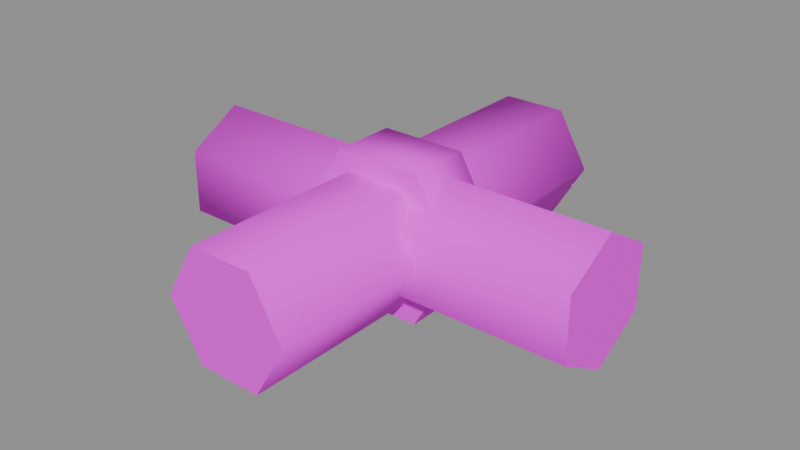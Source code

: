 # Source: logi_pipe_bend.blend  (saved by Blender 5.3.31; exported with 4.5.12 LTS)
import bpy
from mathutils import Matrix  # noqa: F401  (used for matrix-valued properties, if any)

bpy.ops.wm.read_factory_settings(use_empty=True)
scene = bpy.context.scene
scene.name = 'Scene'

# ---- images (referenced by path relative to the original .blend; pixels are not part of the script)
import os
ASSET_DIR = os.environ.get("B2B_ASSET_DIR", "")  # directory of the original .blend (textures are referenced by path, not embedded)
HERE = os.path.dirname(os.path.abspath(__file__))  # packed textures are extracted next to this script under _unpacked/

def load_image(name, relpath, width, height, colorspace="sRGB"):
    """Load a texture the original file referenced (path relative to the .blend, or extracted next to this script)."""
    p = next((c for c in (os.path.join(HERE, relpath), os.path.join(ASSET_DIR, relpath)) if relpath and os.path.exists(c)), "")
    if p:
        img = bpy.data.images.load(p, check_existing=True)
        img.name = name
    else:  # same state as the original file: an image datablock whose file is absent (Cycles renders it pink)
        img = bpy.data.images.new(name, width, height)
        img.source = "FILE"
        img.filepath = "//" + (relpath or name)
    img.colorspace_settings.name = colorspace
    return img
img_village_palette_png = load_image('village_palette.png', 'village_palette.png', 1024, 1024, 'sRGB')

# ---- materials (node trees are filled in below, after node groups)
mat_villagepalette = bpy.data.materials.new('VillagePalette')

# ---- material node trees
mat_villagepalette.use_nodes = True; mat_villagepalette.node_tree.nodes.clear()
_N = mat_villagepalette.node_tree.nodes; _L = mat_villagepalette.node_tree.links
n0 = _N.new('ShaderNodeBsdfPrincipled'); n0.name = 'Principled BSDF'; n0.location = (-200, 100)
n0.inputs[2].default_value = 0.9
n0.inputs[10].default_value = 0.005
n1 = _N.new('ShaderNodeOutputMaterial'); n1.name = 'Material Output'; n1.location = (200, 100)
n2 = _N.new('ShaderNodeTexImage'); n2.name = 'Image Texture'; n2.location = (-320, 300)
n2.image = img_village_palette_png
_L.new(n0.outputs[0], n1.inputs[0])
_L.new(n2.outputs[0], n0.inputs[0])
n1.is_active_output = True

# ---- meshes
me_logi_pipe_bend = bpy.data.meshes.new('logi_pipe_bend')
me_logi_pipe_bend.from_pydata([(0.3, 1.0, 0.36), (0.15, 1.0, 0.6198), (-0.15, 1.0, 0.6198), (-0.3, 1.0, 0.36), (-0.15, 1.0, 0.1002), (0.15, 1.0, 0.1002), (0.3, -1.0, 0.36), (0.15, -1.0, 0.6198), (-0.15, -1.0, 0.6198), (-0.3, -1.0, 0.36), (-0.15, -1.0, 0.1002), (0.15, -1.0, 0.1002), (0.4, 0.15, 0.36), (0.2, 0.15, 0.7064), (-0.2, 0.15, 0.7064), (-0.4, 0.15, 0.36), (-0.2, 0.15, 0.01359), (0.2, 0.15, 0.01359), (0.4, -0.15, 0.36), (0.2, -0.15, 0.7064), (-0.2, -0.15, 0.7064), (-0.4, -0.15, 0.36), (-0.2, -0.15, 0.01359), (0.2, -0.15, 0.01359), (-1.0, 0.0, 0.06), (-1.0, 0.2598, 0.21), (-1.0, 0.2598, 0.51), (-1.0, 3.674e-17, 0.66), (-1.0, -0.2598, 0.51), (-1.0, -0.2598, 0.21), (1.0, 0.0, 0.06), (1.0, 0.2598, 0.21), (1.0, 0.2598, 0.51), (1.0, 3.674e-17, 0.66), (1.0, -0.2598, 0.51), (1.0, -0.2598, 0.21)], [], [(0, 1, 7, 6), (1, 2, 8, 7), (2, 3, 9, 8), (3, 4, 10, 9), (4, 5, 11, 10), (5, 0, 6, 11), (5, 4, 3, 2, 1, 0), (6, 7, 8, 9, 10, 11), (12, 13, 19, 18), (13, 14, 20, 19), (14, 15, 21, 20), (15, 16, 22, 21), (16, 17, 23, 22), (17, 12, 18, 23), (17, 16, 15, 14, 13, 12), (18, 19, 20, 21, 22, 23), (24, 25, 31, 30), (25, 26, 32, 31), (26, 27, 33, 32), (27, 28, 34, 33), (28, 29, 35, 34), (29, 24, 30, 35), (29, 28, 27, 26, 25, 24), (30, 31, 32, 33, 34, 35)])
me_logi_pipe_bend.polygons.foreach_set('use_smooth', [1, 1, 1, 1, 1, 1, 0, 0, 1, 1, 1, 1, 1, 1, 0, 0, 1, 1, 1, 1, 1, 1, 0, 0])
_uv = me_logi_pipe_bend.uv_layers.new(name='UVMap')
_uv.uv.foreach_set('vector', [0.4609, 0.51, 0.4609, 0.6, 0.4609, 0.6, 0.4609, 0.51, 0.4609, 0.6, 0.4609, 0.6, 0.4609, 0.6, 0.4609, 0.6, 0.4609, 0.6, 0.4609, 0.51, 0.4609, 0.51, 0.4609, 0.6, 0.4609, 0.51, 0.4609, 0.42, 0.4609, 0.42, 0.4609, 0.51, 0.4609, 0.42, 0.4609, 0.42, 0.4609, 0.42, 0.4609, 0.42, 0.4609, 0.42, 0.4609, 0.51, 0.4609, 0.51, 0.4609, 0.42, 0.4609, 0.42, 0.4609, 0.42, 0.4609, 0.51, 0.4609, 0.6, 0.4609, 0.6, 0.4609, 0.51, 0.4609, 0.51, 0.4609, 0.6, 0.4609, 0.6, 0.4609, 0.51, 0.4609, 0.42, 0.4609, 0.42, 0.4453, 0.51, 0.4453, 0.6, 0.4453, 0.6, 0.4453, 0.51, 0.4453, 0.6, 0.4453, 0.6, 0.4453, 0.6, 0.4453, 0.6, 0.4453, 0.6, 0.4453, 0.51, 0.4453, 0.51, 0.4453, 0.6, 0.4453, 0.51, 0.4453, 0.42, 0.4453, 0.42, 0.4453, 0.51, 0.4453, 0.42, 0.4453, 0.42, 0.4453, 0.42, 0.4453, 0.42, 0.4453, 0.42, 0.4453, 0.51, 0.4453, 0.51, 0.4453, 0.42, 0.4453, 0.42, 0.4453, 0.42, 0.4453, 0.51, 0.4453, 0.6, 0.4453, 0.6, 0.4453, 0.51, 0.4453, 0.51, 0.4453, 0.6, 0.4453, 0.6, 0.4453, 0.51, 0.4453, 0.42, 0.4453, 0.42, 0.4609, 0.42, 0.4609, 0.465, 0.4609, 0.465, 0.4609, 0.42, 0.4609, 0.465, 0.4609, 0.555, 0.4609, 0.555, 0.4609, 0.465, 0.4609, 0.555, 0.4609, 0.6, 0.4609, 0.6, 0.4609, 0.555, 0.4609, 0.6, 0.4609, 0.555, 0.4609, 0.555, 0.4609, 0.6, 0.4609, 0.555, 0.4609, 0.465, 0.4609, 0.465, 0.4609, 0.555, 0.4609, 0.465, 0.4609, 0.42, 0.4609, 0.42, 0.4609, 0.465, 0.4609, 0.465, 0.4609, 0.555, 0.4609, 0.6, 0.4609, 0.555, 0.4609, 0.465, 0.4609, 0.42, 0.4609, 0.42, 0.4609, 0.465, 0.4609, 0.555, 0.4609, 0.6, 0.4609, 0.555, 0.4609, 0.465])
me_logi_pipe_bend.materials.append(mat_villagepalette)
me_logi_pipe_bend.update()

# ---- objects
ob_logi_pipe_bend = bpy.data.objects.new('logi_pipe_bend', me_logi_pipe_bend)

# ---- transforms, parenting, visibility, modifiers, constraints
ob_logi_pipe_bend.location = (0.0, 0.0, 0.0)

# ---- collection membership
scene.collection.objects.link(ob_logi_pipe_bend)

# ---- scene / render settings (as saved in the file)
scene.frame_start = 1; scene.frame_end = 250; scene.frame_set(1)
scene.render.engine = 'BLENDER_EEVEE_NEXT'
scene.render.bake_bias = 0.0
scene.render.bake_samples = 0
scene.render.compositor_device = 'GPU'
scene.eevee.use_volume_custom_range = False
scene.eevee.fast_gi_thickness_near = 0.1
scene.eevee.fast_gi_thickness_far = 0.0
scene.eevee.ray_tracing_options.screen_trace_thickness = 0.1
bpy.context.view_layer.update()

# ---- added for rendering (the .blend has no active camera and no usable light): camera, sun + grey world if the file has none
cam_auto = bpy.data.cameras.new('AutoCamera')
cam_auto.lens = 50.0
cam_auto.sensor_width = 36.0
cam_auto.clip_end = 1000.0
ob_auto_camera = bpy.data.objects.new('AutoCamera', cam_auto)
scene.collection.objects.link(ob_auto_camera)
ob_auto_camera.location = (2.69429, -3.23315, 2.51544)
ob_auto_camera.rotation_euler = (1.09748, -7.21219e-08, 0.694738)
scene.camera = ob_auto_camera
light_auto_sun = bpy.data.lights.new('AutoSun', 'SUN')
light_auto_sun.energy = 3.0
light_auto_sun.angle = 0.0523599
ob_auto_sun = bpy.data.objects.new('AutoSun', light_auto_sun)
scene.collection.objects.link(ob_auto_sun)
ob_auto_sun.rotation_euler = (0.872665, 0.174533, 0.523599)
if scene.world is None:
    world_auto = bpy.data.worlds.new('AutoWorld')
    world_auto.color = (0.3, 0.3, 0.3)
    scene.world = world_auto
bpy.context.view_layer.update()
